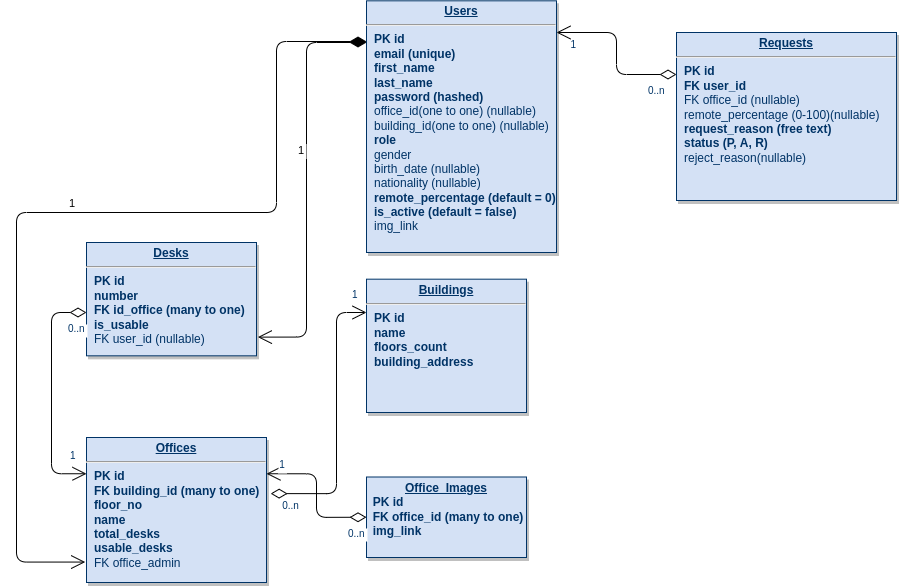

The diagram above was exported from draw.io. Its source (the exported page's mxGraphModel, read from the mxfile embedded in the PNG):
<mxGraphModel dx="2226" dy="801" grid="1" gridSize="10" guides="1" tooltips="1" connect="1" arrows="1" fold="1" page="1" pageScale="1" pageWidth="826" pageHeight="1169" background="none" math="0" shadow="0">
  <root>
    <mxCell id="0" />
    <mxCell id="1" parent="0" />
    <mxCell id="20" value="&lt;p style=&quot;margin: 0px ; margin-top: 4px ; text-align: center ; text-decoration: underline&quot;&gt;&lt;b&gt;Buildings&lt;/b&gt;&lt;/p&gt;&lt;hr&gt;&lt;p style=&quot;margin: 0px ; margin-left: 8px&quot;&gt;&lt;b&gt;PK id&lt;/b&gt;&lt;/p&gt;&lt;p style=&quot;margin: 0px ; margin-left: 8px&quot;&gt;&lt;b&gt;name&lt;/b&gt;&lt;/p&gt;&lt;p style=&quot;margin: 0px ; margin-left: 8px&quot;&gt;&lt;b&gt;floors_count&lt;/b&gt;&lt;/p&gt;&lt;p style=&quot;margin: 0px ; margin-left: 8px&quot;&gt;&lt;b&gt;building_address&lt;/b&gt;&lt;/p&gt;&lt;p style=&quot;margin: 0px ; margin-left: 8px&quot;&gt;&lt;br&gt;&lt;/p&gt;" style="verticalAlign=top;align=left;overflow=fill;fontSize=12;fontFamily=Helvetica;html=1;strokeColor=#003366;shadow=1;fillColor=#D4E1F5;fontColor=#003366" parent="1" vertex="1">
      <mxGeometry x="-100" y="366.68" width="160" height="133.32" as="geometry" />
    </mxCell>
    <mxCell id="23" value="&lt;p style=&quot;margin: 0px ; margin-top: 4px ; text-align: center ; text-decoration: underline&quot;&gt;&lt;b&gt;Offices&lt;/b&gt;&lt;/p&gt;&lt;hr&gt;&lt;p style=&quot;margin: 0px ; margin-left: 8px&quot;&gt;&lt;b&gt;PK id&lt;/b&gt;&lt;/p&gt;&lt;p style=&quot;margin: 0px ; margin-left: 8px&quot;&gt;&lt;b&gt;FK building_id (many to one)&lt;/b&gt;&lt;/p&gt;&lt;p style=&quot;margin: 0px ; margin-left: 8px&quot;&gt;&lt;b&gt;floor_no&lt;/b&gt;&lt;/p&gt;&lt;p style=&quot;margin: 0px ; margin-left: 8px&quot;&gt;&lt;b&gt;name&lt;/b&gt;&lt;/p&gt;&lt;p style=&quot;margin: 0px ; margin-left: 8px&quot;&gt;&lt;b&gt;total_desks&lt;/b&gt;&lt;/p&gt;&lt;p style=&quot;margin: 0px ; margin-left: 8px&quot;&gt;&lt;b&gt;usable_desks&lt;/b&gt;&lt;/p&gt;&lt;p style=&quot;margin: 0px ; margin-left: 8px&quot;&gt;FK office_admin&lt;/p&gt;&lt;p style=&quot;margin: 0px ; margin-left: 8px&quot;&gt;&lt;br&gt;&lt;/p&gt;" style="verticalAlign=top;align=left;overflow=fill;fontSize=12;fontFamily=Helvetica;html=1;strokeColor=#003366;shadow=1;fillColor=#D4E1F5;fontColor=#003366" parent="1" vertex="1">
      <mxGeometry x="-380" y="525" width="180" height="145" as="geometry" />
    </mxCell>
    <mxCell id="24" value="&lt;p style=&quot;margin: 0px ; margin-top: 4px ; text-align: center ; text-decoration: underline&quot;&gt;&lt;b&gt;Desks&lt;/b&gt;&lt;/p&gt;&lt;hr&gt;&lt;p style=&quot;margin: 0px ; margin-left: 8px&quot;&gt;&lt;b&gt;PK id&lt;/b&gt;&lt;/p&gt;&lt;p style=&quot;margin: 0px ; margin-left: 8px&quot;&gt;&lt;b&gt;number&lt;/b&gt;&lt;/p&gt;&lt;p style=&quot;margin: 0px ; margin-left: 8px&quot;&gt;&lt;b&gt;FK id_office (many to one)&lt;/b&gt;&lt;/p&gt;&lt;p style=&quot;margin: 0px ; margin-left: 8px&quot;&gt;&lt;b&gt;is_usable&lt;/b&gt;&lt;/p&gt;&lt;p style=&quot;margin: 0px ; margin-left: 8px&quot;&gt;FK user_id (nullable)&lt;/p&gt;" style="verticalAlign=top;align=left;overflow=fill;fontSize=12;fontFamily=Helvetica;html=1;strokeColor=#003366;shadow=1;fillColor=#D4E1F5;fontColor=#003366" parent="1" vertex="1">
      <mxGeometry x="-380" y="330" width="170" height="113.32" as="geometry" />
    </mxCell>
    <mxCell id="25" value="&lt;p style=&quot;margin: 0px ; margin-top: 4px ; text-align: center ; text-decoration: underline&quot;&gt;&lt;b&gt;Users&lt;/b&gt;&lt;/p&gt;&lt;hr&gt;&lt;p style=&quot;margin: 0px ; margin-left: 8px&quot;&gt;&lt;b&gt;PK id&lt;/b&gt;&lt;/p&gt;&lt;p style=&quot;margin: 0px ; margin-left: 8px&quot;&gt;&lt;b&gt;email (unique)&lt;/b&gt;&lt;span&gt;&lt;br&gt;&lt;/span&gt;&lt;/p&gt;&lt;p style=&quot;margin: 0px ; margin-left: 8px&quot;&gt;&lt;b&gt;&lt;span&gt;first_name&lt;/span&gt;&lt;br&gt;&lt;/b&gt;&lt;/p&gt;&lt;p style=&quot;margin: 0px ; margin-left: 8px&quot;&gt;&lt;b&gt;last_name&lt;/b&gt;&lt;/p&gt;&lt;p style=&quot;margin: 0px ; margin-left: 8px&quot;&gt;&lt;b&gt;password (hashed)&lt;/b&gt;&lt;/p&gt;&lt;p style=&quot;margin: 0px ; margin-left: 8px&quot;&gt;office_id(one to one) (nullable)&lt;/p&gt;&lt;p style=&quot;margin: 0px ; margin-left: 8px&quot;&gt;building_id(one to one) (nullable)&lt;/p&gt;&lt;p style=&quot;margin: 0px ; margin-left: 8px&quot;&gt;&lt;b&gt;role&lt;/b&gt;&lt;/p&gt;&lt;p style=&quot;margin: 0px ; margin-left: 8px&quot;&gt;gender&lt;/p&gt;&lt;p style=&quot;margin: 0px ; margin-left: 8px&quot;&gt;birth_date (nullable)&lt;/p&gt;&lt;p style=&quot;margin: 0px ; margin-left: 8px&quot;&gt;nationality (nullable)&lt;/p&gt;&lt;p style=&quot;margin: 0px ; margin-left: 8px&quot;&gt;&lt;b&gt;remote_percentage (default = 0)&lt;/b&gt;&lt;/p&gt;&lt;p style=&quot;margin: 0px ; margin-left: 8px&quot;&gt;&lt;b&gt;is_active (default = false)&lt;/b&gt;&lt;/p&gt;&lt;p style=&quot;margin: 0px ; margin-left: 8px&quot;&gt;img_link&lt;/p&gt;&lt;p style=&quot;margin: 0px ; margin-left: 8px&quot;&gt;&lt;br&gt;&lt;/p&gt;" style="verticalAlign=top;align=left;overflow=fill;fontSize=12;fontFamily=Helvetica;html=1;strokeColor=#003366;shadow=1;fillColor=#D4E1F5;fontColor=#003366" parent="1" vertex="1">
      <mxGeometry x="-100" y="88.32" width="190" height="251.68" as="geometry" />
    </mxCell>
    <mxCell id="29" value="&lt;p style=&quot;margin: 0px ; margin-top: 4px ; text-align: center ; text-decoration: underline&quot;&gt;&lt;b&gt;Office_Images&lt;/b&gt;&lt;/p&gt;&amp;nbsp;&lt;b&gt; PK id&lt;br&gt;&amp;nbsp; FK office_id (many to one)&lt;br&gt;&amp;nbsp; img_link&lt;/b&gt;" style="verticalAlign=top;align=left;overflow=fill;fontSize=12;fontFamily=Helvetica;html=1;strokeColor=#003366;shadow=1;fillColor=#D4E1F5;fontColor=#003366" parent="1" vertex="1">
      <mxGeometry x="-100" y="564.5" width="160" height="80.5" as="geometry" />
    </mxCell>
    <mxCell id="0uwbBXH77uBH2Bl3mvXm-134" value="" style="endArrow=open;endSize=12;startArrow=diamondThin;startSize=14;startFill=0;edgeStyle=orthogonalEdgeStyle;exitX=0;exitY=0.25;exitDx=0;exitDy=0;" parent="1" source="dRNDu7o85QqBzjr4v3Bk-92" edge="1">
      <mxGeometry as="geometry">
        <mxPoint x="309.8299999999999" y="190.38959999999997" as="sourcePoint" />
        <mxPoint x="90" y="120" as="targetPoint" />
      </mxGeometry>
    </mxCell>
    <mxCell id="0uwbBXH77uBH2Bl3mvXm-135" value="0..n" style="resizable=0;align=left;verticalAlign=top;labelBackgroundColor=#ffffff;fontSize=10;strokeColor=#003366;shadow=1;fillColor=#D4E1F5;fontColor=#003366" parent="0uwbBXH77uBH2Bl3mvXm-134" connectable="0" vertex="1">
      <mxGeometry x="-1" relative="1" as="geometry">
        <mxPoint x="-30" y="4" as="offset" />
      </mxGeometry>
    </mxCell>
    <mxCell id="0uwbBXH77uBH2Bl3mvXm-136" value="1" style="resizable=0;align=right;verticalAlign=top;labelBackgroundColor=#ffffff;fontSize=10;strokeColor=#003366;shadow=1;fillColor=#D4E1F5;fontColor=#003366" parent="0uwbBXH77uBH2Bl3mvXm-134" connectable="0" vertex="1">
      <mxGeometry x="1" relative="1" as="geometry">
        <mxPoint x="19.99999999999981" y="1.8947806286936006e-13" as="offset" />
      </mxGeometry>
    </mxCell>
    <mxCell id="pnGDZol9vkk7qlbC9J68-107" value="" style="endArrow=open;endSize=12;startArrow=diamondThin;startSize=14;startFill=0;edgeStyle=orthogonalEdgeStyle;exitX=0;exitY=0.5;exitDx=0;exitDy=0;entryX=1;entryY=0.25;entryDx=0;entryDy=0;" parent="1" source="29" target="23" edge="1">
      <mxGeometry as="geometry">
        <mxPoint x="-90" y="500" as="sourcePoint" />
        <mxPoint x="-90" y="530" as="targetPoint" />
      </mxGeometry>
    </mxCell>
    <mxCell id="pnGDZol9vkk7qlbC9J68-108" value="0..n" style="resizable=0;align=left;verticalAlign=top;labelBackgroundColor=#ffffff;fontSize=10;strokeColor=#003366;shadow=1;fillColor=#D4E1F5;fontColor=#003366" parent="pnGDZol9vkk7qlbC9J68-107" connectable="0" vertex="1">
      <mxGeometry x="-1" relative="1" as="geometry">
        <mxPoint x="-20" y="4" as="offset" />
      </mxGeometry>
    </mxCell>
    <mxCell id="pnGDZol9vkk7qlbC9J68-109" value="1" style="resizable=0;align=right;verticalAlign=top;labelBackgroundColor=#ffffff;fontSize=10;strokeColor=#003366;shadow=1;fillColor=#D4E1F5;fontColor=#003366" parent="pnGDZol9vkk7qlbC9J68-107" connectable="0" vertex="1">
      <mxGeometry x="1" relative="1" as="geometry">
        <mxPoint x="20" y="-21" as="offset" />
      </mxGeometry>
    </mxCell>
    <mxCell id="pnGDZol9vkk7qlbC9J68-112" value="" style="endArrow=open;endSize=12;startArrow=diamondThin;startSize=14;startFill=0;edgeStyle=elbowEdgeStyle;entryX=0;entryY=0.25;entryDx=0;entryDy=0;" parent="1" target="23" edge="1">
      <mxGeometry x="-560" y="-130" as="geometry">
        <mxPoint x="-380" y="400" as="sourcePoint" />
        <mxPoint x="-450" y="570" as="targetPoint" />
        <Array as="points">
          <mxPoint x="-415" y="560" />
        </Array>
      </mxGeometry>
    </mxCell>
    <mxCell id="pnGDZol9vkk7qlbC9J68-113" value="0..n" style="resizable=0;align=left;verticalAlign=top;labelBackgroundColor=#ffffff;fontSize=10;strokeColor=#003366;shadow=1;fillColor=#D4E1F5;fontColor=#003366" parent="pnGDZol9vkk7qlbC9J68-112" connectable="0" vertex="1">
      <mxGeometry x="-1" relative="1" as="geometry">
        <mxPoint x="-20" y="4" as="offset" />
      </mxGeometry>
    </mxCell>
    <mxCell id="pnGDZol9vkk7qlbC9J68-114" value="1" style="resizable=0;align=right;verticalAlign=top;labelBackgroundColor=#ffffff;fontSize=10;strokeColor=#003366;shadow=1;fillColor=#D4E1F5;fontColor=#003366" parent="pnGDZol9vkk7qlbC9J68-112" connectable="0" vertex="1">
      <mxGeometry x="1" relative="1" as="geometry">
        <mxPoint x="-10" y="-30" as="offset" />
      </mxGeometry>
    </mxCell>
    <mxCell id="pnGDZol9vkk7qlbC9J68-115" value="1" style="endArrow=open;endSize=12;startArrow=diamondThin;startSize=14;startFill=1;edgeStyle=orthogonalEdgeStyle;align=left;verticalAlign=bottom;entryX=1.008;entryY=0.835;entryDx=0;entryDy=0;entryPerimeter=0;" parent="1" target="24" edge="1">
      <mxGeometry x="-0.1199" y="-10" relative="1" as="geometry">
        <mxPoint x="-100" y="130" as="sourcePoint" />
        <mxPoint x="-200" y="430" as="targetPoint" />
        <mxPoint as="offset" />
        <Array as="points">
          <mxPoint x="-160" y="130" />
          <mxPoint x="-160" y="425" />
        </Array>
      </mxGeometry>
    </mxCell>
    <mxCell id="pnGDZol9vkk7qlbC9J68-118" value="" style="endArrow=open;endSize=12;startArrow=diamondThin;startSize=14;startFill=0;edgeStyle=orthogonalEdgeStyle;entryX=0;entryY=0.25;entryDx=0;entryDy=0;exitX=1.023;exitY=0.387;exitDx=0;exitDy=0;exitPerimeter=0;" parent="1" source="23" target="20" edge="1">
      <mxGeometry as="geometry">
        <mxPoint x="-170" y="585" as="sourcePoint" />
        <mxPoint x="-120" y="410" as="targetPoint" />
        <Array as="points">
          <mxPoint x="-130" y="581" />
          <mxPoint x="-130" y="400" />
        </Array>
      </mxGeometry>
    </mxCell>
    <mxCell id="pnGDZol9vkk7qlbC9J68-119" value="0..n" style="resizable=0;align=left;verticalAlign=top;labelBackgroundColor=#ffffff;fontSize=10;strokeColor=#003366;shadow=1;fillColor=#D4E1F5;fontColor=#003366" parent="pnGDZol9vkk7qlbC9J68-118" connectable="0" vertex="1">
      <mxGeometry x="-1" relative="1" as="geometry">
        <mxPoint x="10" as="offset" />
      </mxGeometry>
    </mxCell>
    <mxCell id="pnGDZol9vkk7qlbC9J68-120" value="1" style="resizable=0;align=right;verticalAlign=top;labelBackgroundColor=#ffffff;fontSize=10;strokeColor=#003366;shadow=1;fillColor=#D4E1F5;fontColor=#003366" parent="pnGDZol9vkk7qlbC9J68-118" connectable="0" vertex="1">
      <mxGeometry x="1" relative="1" as="geometry">
        <mxPoint x="-8" y="-30" as="offset" />
      </mxGeometry>
    </mxCell>
    <mxCell id="pnGDZol9vkk7qlbC9J68-121" value="1" style="endArrow=open;endSize=12;startArrow=diamondThin;startSize=14;startFill=1;edgeStyle=orthogonalEdgeStyle;align=left;verticalAlign=bottom;entryX=-0.007;entryY=0.859;entryDx=0;entryDy=0;entryPerimeter=0;" parent="1" target="23" edge="1">
      <mxGeometry relative="1" as="geometry">
        <mxPoint x="-100" y="129" as="sourcePoint" />
        <mxPoint x="-390" y="650" as="targetPoint" />
        <Array as="points">
          <mxPoint x="-190" y="129" />
          <mxPoint x="-190" y="300" />
          <mxPoint x="-450" y="300" />
          <mxPoint x="-450" y="650" />
        </Array>
      </mxGeometry>
    </mxCell>
    <mxCell id="dRNDu7o85QqBzjr4v3Bk-92" value="&lt;p style=&quot;margin: 0px ; margin-top: 4px ; text-align: center ; text-decoration: underline&quot;&gt;&lt;b&gt;Requests&lt;/b&gt;&lt;/p&gt;&lt;hr&gt;&lt;p style=&quot;margin: 0px 0px 0px 8px&quot;&gt;&lt;b&gt;PK id&lt;/b&gt;&lt;br&gt;&lt;b&gt;FK user_id&lt;/b&gt;&lt;/p&gt;&lt;p style=&quot;margin: 0px 0px 0px 8px&quot;&gt;FK office_id (nullable)&lt;/p&gt;&lt;p style=&quot;margin: 0px ; margin-left: 8px&quot;&gt;remote_percentage (0-100)(nullable)&lt;/p&gt;&lt;p style=&quot;margin: 0px ; margin-left: 8px&quot;&gt;&lt;b&gt;request_reason (free text)&lt;/b&gt;&lt;/p&gt;&lt;p style=&quot;margin: 0px ; margin-left: 8px&quot;&gt;&lt;b&gt;status (P, A, R)&lt;/b&gt;&lt;/p&gt;&lt;p style=&quot;margin: 0px ; margin-left: 8px&quot;&gt;reject_reason(nullable)&lt;/p&gt;" style="verticalAlign=top;align=left;overflow=fill;fontSize=12;fontFamily=Helvetica;html=1;strokeColor=#003366;shadow=1;fillColor=#D4E1F5;fontColor=#003366" parent="1" vertex="1">
      <mxGeometry x="210" y="120" width="220" height="168" as="geometry" />
    </mxCell>
  </root>
</mxGraphModel>